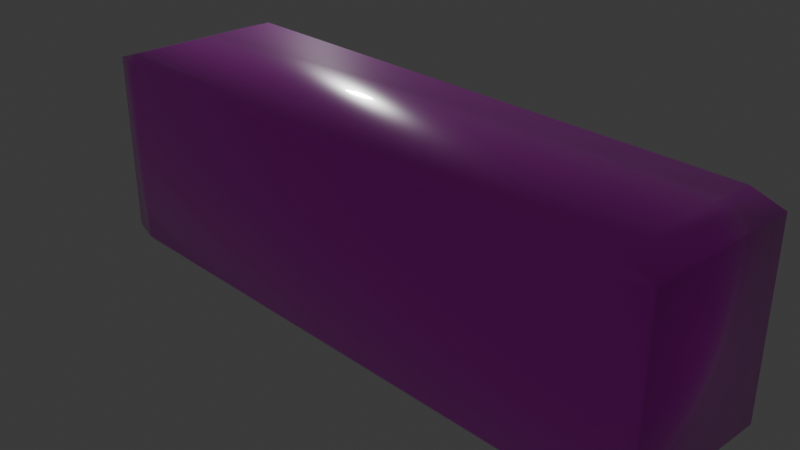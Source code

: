 # Source: Brick_02.blend  (saved by Blender 5.0.118; exported with 4.5.12 LTS)
import bpy
from mathutils import Matrix  # noqa: F401  (used for matrix-valued properties, if any)

bpy.ops.wm.read_factory_settings(use_empty=True)
scene = bpy.context.scene
scene.name = 'Scene'

# ---- collections
col_collection = bpy.data.collections.new('Collection'); scene.collection.children.link(col_collection)

# ---- images (referenced by path relative to the original .blend; pixels are not part of the script)
import os
ASSET_DIR = os.environ.get("B2B_ASSET_DIR", "")  # directory of the original .blend (textures are referenced by path, not embedded)
HERE = os.path.dirname(os.path.abspath(__file__))  # packed textures are extracted next to this script under _unpacked/

def load_image(name, relpath, width, height, colorspace="sRGB"):
    """Load a texture the original file referenced (path relative to the .blend, or extracted next to this script)."""
    p = next((c for c in (os.path.join(HERE, relpath), os.path.join(ASSET_DIR, relpath)) if relpath and os.path.exists(c)), "")
    if p:
        img = bpy.data.images.load(p, check_existing=True)
        img.name = name
    else:  # same state as the original file: an image datablock whose file is absent (Cycles renders it pink)
        img = bpy.data.images.new(name, width, height)
        img.source = "FILE"
        img.filepath = "//" + (relpath or name)
    img.colorspace_settings.name = colorspace
    return img
img_brick_02_diffuse = load_image('Brick_02_diffuse', 'Brick_02_diffuse.png', 1024, 1024, 'sRGB')

# ---- materials (node trees are filled in below, after node groups)
mat_paddle = bpy.data.materials.new('Paddle')

# ---- material node trees
mat_paddle.use_nodes = True; mat_paddle.node_tree.nodes.clear()
_N = mat_paddle.node_tree.nodes; _L = mat_paddle.node_tree.links
n0 = _N.new('ShaderNodeBsdfPrincipled'); n0.name = 'Principled BSDF'; n0.location = (-200, 100)
n0.inputs[2].default_value = 0.2473
n0.inputs[19].default_value = 0.8
n0.inputs[20].default_value = 0.06
n0.inputs[21].default_value = 1.2
n1 = _N.new('ShaderNodeOutputMaterial'); n1.name = 'Material Output'; n1.location = (200, 100)
n2 = _N.new('ShaderNodeTexImage'); n2.name = 'Image Texture'; n2.location = (-554, 87)
n2.image = img_brick_02_diffuse
_L.new(n0.outputs[0], n1.inputs[0])
_L.new(n2.outputs[0], n0.inputs[0])
n1.is_active_output = True

# ---- world
world_world = bpy.data.worlds.new('World'); scene.world = world_world
world_world.use_nodes = True; world_world.node_tree.nodes.clear()
_N = world_world.node_tree.nodes; _L = world_world.node_tree.links
n0 = _N.new('ShaderNodeOutputWorld'); n0.name = 'World Output'; n0.location = (200, 100)
n1 = _N.new('ShaderNodeBackground'); n1.name = 'Background'; n1.location = (-200, 100)
n1.inputs[0].default_value = (0.05088, 0.05088, 0.05088, 1.0)
_L.new(n1.outputs[0], n0.inputs[0])
n0.is_active_output = True
world_world.color = (0.05088, 0.05088, 0.05088)
world_world.sun_shadow_jitter_overblur = 0.0

# ---- cameras
cam_camera = bpy.data.cameras.new('Camera')
cam_camera.clip_end = 100.0
cam_camera.ortho_scale = 7.314

# ---- lights
light_light = bpy.data.lights.new('Light', 'POINT')
light_light.energy = 1000.0
light_light.shadow_soft_size = 0.3575

# ---- meshes
me_cube = bpy.data.meshes.new('Cube')
me_cube.from_pydata([(1.0, 1.0, 1.0), (1.0, 1.0, -1.0), (1.0, -1.0, 1.0), (1.0, -1.0, -1.0), (-1.0, 1.0, 1.0), (-1.0, 1.0, -1.0), (-1.0, -1.0, 1.0), (-1.0, -1.0, -1.0)], [], [(0, 4, 6, 2), (3, 2, 6, 7), (7, 6, 4, 5), (5, 1, 3, 7), (1, 0, 2, 3), (5, 4, 0, 1)])
me_cube.polygons.foreach_set('use_smooth', [True] * 6)
_uv = me_cube.uv_layers.new(name='UVMap')
_uv.uv.foreach_set('vector', [0.625, 0.5, 0.875, 0.5, 0.875, 0.75, 0.625, 0.75, 0.375, 0.75, 0.625, 0.75, 0.625, 1.0, 0.375, 1.0, 0.375, 0.0, 0.625, 0.0, 0.625, 0.25, 0.375, 0.25, 0.125, 0.5, 0.375, 0.5, 0.375, 0.75, 0.125, 0.75, 0.375, 0.5, 0.625, 0.5, 0.625, 0.75, 0.375, 0.75, 0.375, 0.25, 0.625, 0.25, 0.625, 0.5, 0.375, 0.5])
me_cube.materials.append(mat_paddle)
me_cube.use_mirror_vertex_groups = False
me_cube.update()

# ---- objects
ob_cube = bpy.data.objects.new('Cube', me_cube)
ob_light = bpy.data.objects.new('Light', light_light)
ob_camera = bpy.data.objects.new('Camera', cam_camera)

# ---- transforms, parenting, visibility, modifiers, constraints
ob_cube.location = (0.0, 0.0, 0.0)
ob_cube.scale = (3.623, 1.0, 1.172)
ob_cube.lock_rotations_4d = False
ob_cube.empty_display_type = 'ARROWS'
ob_cube.lineart.crease_threshold = 0.0
_m = ob_cube.modifiers.new('Bevel', 'BEVEL')
ob_light.location = (-8.971, 7.194, 4.687)
ob_light.rotation_euler = (0.6503, 0.05522, 1.866)
ob_light.lock_rotations_4d = False
ob_light.empty_display_type = 'ARROWS'
ob_light.color = (0.0, 0.0, 0.0, 0.0)
ob_light.lineart.crease_threshold = 0.0
ob_camera.location = (7.359, -6.926, 4.958)
ob_camera.rotation_euler = (1.109, 0.0, 0.8149)
ob_camera.lock_rotations_4d = False
ob_camera.empty_display_type = 'ARROWS'
ob_camera.color = (0.0, 0.0, 0.0, 0.0)
ob_camera.display_type = 'WIRE'
ob_camera.lineart.crease_threshold = 0.0

# ---- collection membership
col_collection.objects.link(ob_cube)
col_collection.objects.link(ob_light)
col_collection.objects.link(ob_camera)

# ---- scene / render settings (as saved in the file)
scene.camera = ob_camera
scene.frame_start = 1; scene.frame_end = 250; scene.frame_set(1)
scene.render.engine = 'CYCLES'
scene.render.bake_bias = 0.0
scene.render.bake_samples = 0
scene.cycles.sampling_pattern = 'TABULATED_SOBOL'
scene.cycles.bake_type = 'DIFFUSE'
scene.eevee.use_volume_custom_range = False
scene.eevee.use_raytracing = True
bpy.context.view_layer.update()
